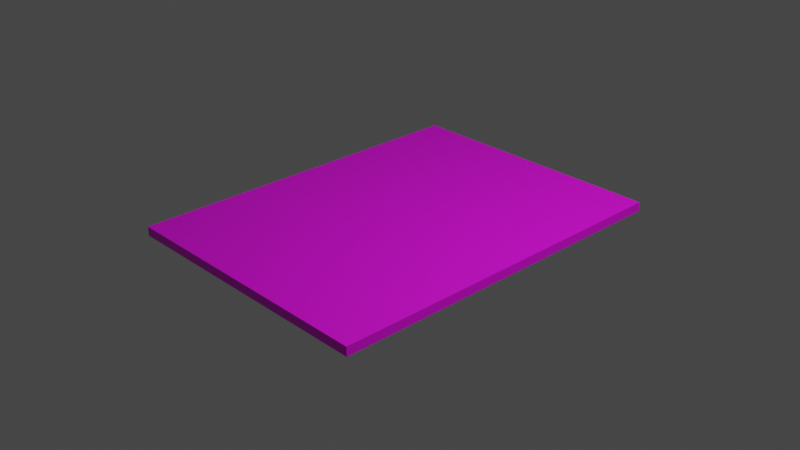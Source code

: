 # Source: Board.blend  (saved by Blender 3.6.11; exported with 4.5.12 LTS)
import bpy
from mathutils import Matrix  # noqa: F401  (used for matrix-valued properties, if any)

bpy.ops.wm.read_factory_settings(use_empty=True)
scene = bpy.context.scene
scene.name = 'Scene'

# ---- collections
col_collection = bpy.data.collections.new('Collection'); scene.collection.children.link(col_collection)

# ---- images (referenced by path relative to the original .blend; pixels are not part of the script)
import os
ASSET_DIR = os.environ.get("B2B_ASSET_DIR", "")  # directory of the original .blend (textures are referenced by path, not embedded)
HERE = os.path.dirname(os.path.abspath(__file__))  # packed textures are extracted next to this script under _unpacked/

def load_image(name, relpath, width, height, colorspace="sRGB"):
    """Load a texture the original file referenced (path relative to the .blend, or extracted next to this script)."""
    p = next((c for c in (os.path.join(HERE, relpath), os.path.join(ASSET_DIR, relpath)) if relpath and os.path.exists(c)), "")
    if p:
        img = bpy.data.images.load(p, check_existing=True)
        img.name = name
    else:  # same state as the original file: an image datablock whose file is absent (Cycles renders it pink)
        img = bpy.data.images.new(name, width, height)
        img.source = "FILE"
        img.filepath = "//" + (relpath or name)
    img.colorspace_settings.name = colorspace
    return img
img_background_png = load_image('Background.png', 'Background.png', 1024, 1024, 'sRGB')

# ---- materials (node trees are filled in below, after node groups)
mat_background = bpy.data.materials.new('Background')
mat_background.use_transparent_shadow = False

# ---- material node trees
mat_background.use_nodes = True; mat_background.node_tree.nodes.clear()
_N = mat_background.node_tree.nodes; _L = mat_background.node_tree.links
n0 = _N.new('ShaderNodeBsdfPrincipled'); n0.name = 'Principled BSDF'; n0.location = (10, 300)
n0.distribution = 'GGX'
n0.subsurface_method = 'RANDOM_WALK_SKIN'
n0.inputs[3].default_value = 1.45
n0.inputs[27].default_value = (0.0, 0.0, 0.0, 1.0)
n0.inputs[28].default_value = 1.0
n1 = _N.new('ShaderNodeOutputMaterial'); n1.name = 'Material Output'; n1.location = (300, 300)
n2 = _N.new('ShaderNodeTexImage'); n2.name = 'Image Texture'; n2.location = (-437, 252)
n2.image = img_background_png
n2.interpolation = 'Closest'
_L.new(n0.outputs[0], n1.inputs[0])
_L.new(n2.outputs[0], n0.inputs[0])
n1.is_active_output = True

# ---- world
world_world = bpy.data.worlds.new('World'); scene.world = world_world
world_world.use_nodes = True; world_world.node_tree.nodes.clear()
_N = world_world.node_tree.nodes; _L = world_world.node_tree.links
n0 = _N.new('ShaderNodeOutputWorld'); n0.name = 'World Output'; n0.location = (300, 300)
n1 = _N.new('ShaderNodeBackground'); n1.name = 'Background'; n1.location = (10, 300)
n1.inputs[0].default_value = (0.05088, 0.05088, 0.05088, 1.0)
_L.new(n1.outputs[0], n0.inputs[0])
n0.is_active_output = True
world_world.color = (0.05088, 0.05088, 0.05088)
world_world.use_sun_shadow = False
world_world.sun_shadow_jitter_overblur = 0.0

# ---- cameras
cam_camera = bpy.data.cameras.new('Camera')
cam_camera.clip_end = 100.0
cam_camera.ortho_scale = 7.314

# ---- lights
light_light = bpy.data.lights.new('Light', 'POINT')
light_light.transmission_factor = 0.0
light_light.energy = 1000.0
light_light.shadow_soft_size = 0.1
light_light.shadow_maximum_resolution = 0.006
light_light.use_absolute_resolution = True

# ---- meshes
me_cube = bpy.data.meshes.new('Cube')
me_cube.from_pydata([(1.0, 1.0, 1.0), (1.0, 1.0, -1.0), (1.0, -1.0, 1.0), (1.0, -1.0, -1.0), (-1.0, 1.0, 1.0), (-1.0, 1.0, -1.0), (-1.0, -1.0, 1.0), (-1.0, -1.0, -1.0)], [], [(0, 4, 6, 2), (3, 2, 6, 7), (7, 6, 4, 5), (5, 1, 3, 7), (1, 0, 2, 3), (5, 4, 0, 1)])
_uv = me_cube.uv_layers.new(name='UVMap')
_uv.uv.foreach_set('vector', [1.0, 1.0, 0.0, 1.0, 0.0, 0.0, 1.0, 0.0, 1.0, 0.0, 1.0, 0.04948, 0.0006944, 0.04948, 0.0, 0.0, 0.0, 0.0, 0.05764, 0.0, 0.05764, 1.0, 0.0, 1.0, 1.0, 1.0, 0.0, 1.0, 0.0, 0.0, 1.0, 0.0, 1.0, 1.0, 0.9424, 1.0, 0.9424, 0.0, 1.0, 0.0, 0.0, 1.0, 0.0, 0.9708, 1.0, 0.9708, 1.0, 1.0])
me_cube.materials.append(mat_background)
me_cube.use_mirror_vertex_groups = False
me_cube.update()

# ---- objects
ob_cube = bpy.data.objects.new('Cube', me_cube)
ob_light = bpy.data.objects.new('Light', light_light)
ob_camera = bpy.data.objects.new('Camera', cam_camera)

# ---- transforms, parenting, visibility, modifiers, constraints
ob_cube.location = (0.0, 0.0, 0.0)
ob_cube.scale = (1.5, 2.0, 0.05)
ob_cube.lock_rotations_4d = False
ob_cube.empty_display_type = 'ARROWS'
ob_cube.lineart.crease_threshold = 0.0
ob_light.location = (4.076, 1.005, 5.904)
ob_light.rotation_euler = (0.6503, 0.05522, 1.866)
ob_light.lock_rotations_4d = False
ob_light.empty_display_type = 'ARROWS'
ob_light.color = (0.0, 0.0, 0.0, 0.0)
ob_light.lineart.crease_threshold = 0.0
ob_camera.location = (7.359, -6.926, 4.958)
ob_camera.rotation_euler = (1.109, 0.0, 0.8149)
ob_camera.lock_rotations_4d = False
ob_camera.empty_display_type = 'ARROWS'
ob_camera.color = (0.0, 0.0, 0.0, 0.0)
ob_camera.display_type = 'WIRE'
ob_camera.lineart.crease_threshold = 0.0

# ---- collection membership
col_collection.objects.link(ob_cube)
col_collection.objects.link(ob_light)
col_collection.objects.link(ob_camera)

# ---- scene / render settings (as saved in the file)
scene.camera = ob_camera
scene.frame_start = 1; scene.frame_end = 250; scene.frame_set(1)
scene.render.engine = 'BLENDER_EEVEE_NEXT'
scene.cycles.sampling_pattern = 'TABULATED_SOBOL'
scene.view_settings.view_transform = 'Filmic'
bpy.context.view_layer.update()
